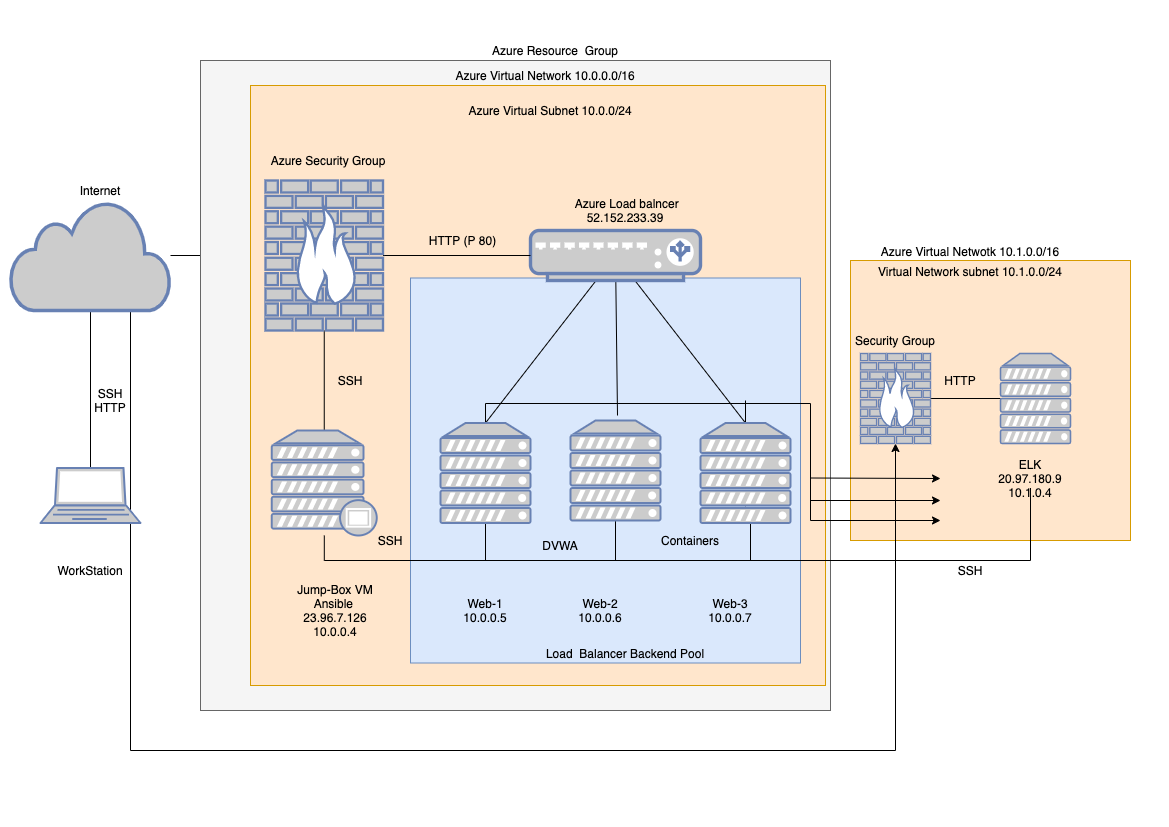

The diagram above was exported from draw.io. Its source (the exported page's mxGraphModel, read from the mxfile embedded in the PNG):
<mxGraphModel dx="946" dy="589" grid="1" gridSize="10" guides="1" tooltips="1" connect="1" arrows="1" fold="1" page="1" pageScale="1" pageWidth="1169" pageHeight="827" math="0" shadow="0">
  <root>
    <mxCell id="0" />
    <mxCell id="1" parent="0" />
    <mxCell id="21YhaRY7R-zmbAKTdNi5-20" value="" style="rounded=0;whiteSpace=wrap;html=1;fillColor=#ffe6cc;strokeColor=#d79b00;" vertex="1" parent="1">
      <mxGeometry x="850" y="260" width="280" height="280" as="geometry" />
    </mxCell>
    <mxCell id="nXLKeicXN5qZ1b-i1-rq-30" style="rounded=0;orthogonalLoop=1;jettySize=auto;html=1;exitX=0.5;exitY=1;exitDx=0;exitDy=0;exitPerimeter=0;endArrow=none;endFill=0;" parent="1" source="nXLKeicXN5qZ1b-i1-rq-1" target="nXLKeicXN5qZ1b-i1-rq-2" edge="1">
      <mxGeometry relative="1" as="geometry" />
    </mxCell>
    <mxCell id="T2dqR2NQuA6F5JIFFR1R-10" style="edgeStyle=none;rounded=0;orthogonalLoop=1;jettySize=auto;html=1;endArrow=none;endFill=0;" parent="1" source="nXLKeicXN5qZ1b-i1-rq-1" target="nXLKeicXN5qZ1b-i1-rq-15" edge="1">
      <mxGeometry relative="1" as="geometry" />
    </mxCell>
    <mxCell id="21YhaRY7R-zmbAKTdNi5-25" style="edgeStyle=orthogonalEdgeStyle;rounded=0;orthogonalLoop=1;jettySize=auto;html=1;startArrow=none;startFill=0;endArrow=classic;endFill=1;" edge="1" parent="1" source="nXLKeicXN5qZ1b-i1-rq-1" target="21YhaRY7R-zmbAKTdNi5-2">
      <mxGeometry relative="1" as="geometry">
        <mxPoint x="1030" y="740" as="targetPoint" />
        <Array as="points">
          <mxPoint x="130" y="750" />
          <mxPoint x="895" y="750" />
        </Array>
      </mxGeometry>
    </mxCell>
    <mxCell id="nXLKeicXN5qZ1b-i1-rq-1" value="" style="html=1;outlineConnect=0;fillColor=#CCCCCC;strokeColor=#6881B3;gradientColor=none;gradientDirection=north;strokeWidth=2;shape=mxgraph.networks.cloud;fontColor=#ffffff;" parent="1" vertex="1">
      <mxGeometry x="10" y="200" width="160" height="110" as="geometry" />
    </mxCell>
    <mxCell id="nXLKeicXN5qZ1b-i1-rq-2" value="" style="fontColor=#0066CC;verticalAlign=top;verticalLabelPosition=bottom;labelPosition=center;align=center;html=1;outlineConnect=0;fillColor=#CCCCCC;strokeColor=#6881B3;gradientColor=none;gradientDirection=north;strokeWidth=2;shape=mxgraph.networks.laptop;" parent="1" vertex="1">
      <mxGeometry x="40" y="467.5" width="100" height="55" as="geometry" />
    </mxCell>
    <mxCell id="nXLKeicXN5qZ1b-i1-rq-3" value="" style="rounded=0;whiteSpace=wrap;html=1;fillColor=#f5f5f5;strokeColor=#666666;fontColor=#333333;" parent="1" vertex="1">
      <mxGeometry x="200" y="60" width="630" height="650" as="geometry" />
    </mxCell>
    <mxCell id="nXLKeicXN5qZ1b-i1-rq-4" value="" style="rounded=0;whiteSpace=wrap;html=1;fillColor=#ffe6cc;strokeColor=#d79b00;" parent="1" vertex="1">
      <mxGeometry x="250" y="85" width="575" height="600" as="geometry" />
    </mxCell>
    <mxCell id="nXLKeicXN5qZ1b-i1-rq-5" value="" style="rounded=0;whiteSpace=wrap;html=1;direction=south;fillColor=#dae8fc;strokeColor=#6c8ebf;" parent="1" vertex="1">
      <mxGeometry x="410" y="277.5" width="390" height="385" as="geometry" />
    </mxCell>
    <mxCell id="T2dqR2NQuA6F5JIFFR1R-16" value="" style="edgeStyle=none;rounded=0;orthogonalLoop=1;jettySize=auto;html=1;endArrow=none;endFill=0;" parent="1" source="nXLKeicXN5qZ1b-i1-rq-10" target="nXLKeicXN5qZ1b-i1-rq-15" edge="1">
      <mxGeometry relative="1" as="geometry" />
    </mxCell>
    <mxCell id="T2dqR2NQuA6F5JIFFR1R-33" style="edgeStyle=orthogonalEdgeStyle;rounded=0;orthogonalLoop=1;jettySize=auto;html=1;endArrow=none;endFill=0;entryX=0.5;entryY=1;entryDx=0;entryDy=0;entryPerimeter=0;" parent="1" source="nXLKeicXN5qZ1b-i1-rq-10" edge="1" target="T2dqR2NQuA6F5JIFFR1R-3">
      <mxGeometry relative="1" as="geometry">
        <mxPoint x="750" y="550" as="targetPoint" />
        <Array as="points">
          <mxPoint x="324" y="560" />
          <mxPoint x="750" y="560" />
          <mxPoint x="750" y="523" />
        </Array>
      </mxGeometry>
    </mxCell>
    <mxCell id="nXLKeicXN5qZ1b-i1-rq-10" value="" style="fontColor=#0066CC;verticalAlign=top;verticalLabelPosition=bottom;labelPosition=center;align=center;html=1;outlineConnect=0;fillColor=#CCCCCC;strokeColor=#6881B3;gradientColor=none;gradientDirection=north;strokeWidth=2;shape=mxgraph.networks.proxy_server;" parent="1" vertex="1">
      <mxGeometry x="271.25" y="430" width="105" height="105" as="geometry" />
    </mxCell>
    <mxCell id="T2dqR2NQuA6F5JIFFR1R-2" style="edgeStyle=none;rounded=0;orthogonalLoop=1;jettySize=auto;html=1;exitX=0.5;exitY=1;exitDx=0;exitDy=0;exitPerimeter=0;endArrow=none;endFill=0;" parent="1" source="nXLKeicXN5qZ1b-i1-rq-14" target="nXLKeicXN5qZ1b-i1-rq-5" edge="1">
      <mxGeometry relative="1" as="geometry" />
    </mxCell>
    <mxCell id="T2dqR2NQuA6F5JIFFR1R-13" style="edgeStyle=none;rounded=0;orthogonalLoop=1;jettySize=auto;html=1;entryX=0.5;entryY=0;entryDx=0;entryDy=0;entryPerimeter=0;endArrow=none;endFill=0;" parent="1" source="nXLKeicXN5qZ1b-i1-rq-14" target="T2dqR2NQuA6F5JIFFR1R-5" edge="1">
      <mxGeometry relative="1" as="geometry" />
    </mxCell>
    <mxCell id="T2dqR2NQuA6F5JIFFR1R-14" style="edgeStyle=none;rounded=0;orthogonalLoop=1;jettySize=auto;html=1;endArrow=none;endFill=0;" parent="1" source="nXLKeicXN5qZ1b-i1-rq-14" edge="1">
      <mxGeometry relative="1" as="geometry">
        <mxPoint x="617" y="415" as="targetPoint" />
      </mxGeometry>
    </mxCell>
    <mxCell id="T2dqR2NQuA6F5JIFFR1R-15" style="edgeStyle=none;rounded=0;orthogonalLoop=1;jettySize=auto;html=1;entryX=0.5;entryY=0;entryDx=0;entryDy=0;entryPerimeter=0;endArrow=none;endFill=0;" parent="1" source="nXLKeicXN5qZ1b-i1-rq-14" target="T2dqR2NQuA6F5JIFFR1R-3" edge="1">
      <mxGeometry relative="1" as="geometry" />
    </mxCell>
    <mxCell id="nXLKeicXN5qZ1b-i1-rq-14" value="" style="fontColor=#0066CC;verticalAlign=top;verticalLabelPosition=bottom;labelPosition=center;align=center;html=1;outlineConnect=0;fillColor=#CCCCCC;strokeColor=#6881B3;gradientColor=none;gradientDirection=north;strokeWidth=2;shape=mxgraph.networks.load_balancer;" parent="1" vertex="1">
      <mxGeometry x="530" y="230" width="170" height="50" as="geometry" />
    </mxCell>
    <mxCell id="T2dqR2NQuA6F5JIFFR1R-12" style="edgeStyle=none;rounded=0;orthogonalLoop=1;jettySize=auto;html=1;endArrow=none;endFill=0;" parent="1" source="nXLKeicXN5qZ1b-i1-rq-15" target="nXLKeicXN5qZ1b-i1-rq-14" edge="1">
      <mxGeometry relative="1" as="geometry" />
    </mxCell>
    <mxCell id="nXLKeicXN5qZ1b-i1-rq-15" value="" style="fontColor=#0066CC;verticalAlign=top;verticalLabelPosition=bottom;labelPosition=center;align=center;html=1;outlineConnect=0;fillColor=#CCCCCC;strokeColor=#6881B3;gradientColor=none;gradientDirection=north;strokeWidth=2;shape=mxgraph.networks.firewall;" parent="1" vertex="1">
      <mxGeometry x="265" y="180" width="117.5" height="150" as="geometry" />
    </mxCell>
    <mxCell id="nXLKeicXN5qZ1b-i1-rq-27" style="edgeStyle=none;rounded=0;orthogonalLoop=1;jettySize=auto;html=1;exitX=1;exitY=0.5;exitDx=0;exitDy=0;exitPerimeter=0;" parent="1" source="nXLKeicXN5qZ1b-i1-rq-15" target="nXLKeicXN5qZ1b-i1-rq-15" edge="1">
      <mxGeometry relative="1" as="geometry" />
    </mxCell>
    <mxCell id="T2dqR2NQuA6F5JIFFR1R-30" style="edgeStyle=orthogonalEdgeStyle;rounded=0;orthogonalLoop=1;jettySize=auto;html=1;endArrow=none;endFill=0;" parent="1" source="T2dqR2NQuA6F5JIFFR1R-3" target="nXLKeicXN5qZ1b-i1-rq-4" edge="1">
      <mxGeometry relative="1" as="geometry">
        <Array as="points">
          <mxPoint x="390" y="600" />
          <mxPoint x="390" y="600" />
        </Array>
      </mxGeometry>
    </mxCell>
    <mxCell id="T2dqR2NQuA6F5JIFFR1R-35" style="edgeStyle=none;rounded=0;orthogonalLoop=1;jettySize=auto;html=1;endArrow=none;endFill=0;" parent="1" edge="1">
      <mxGeometry relative="1" as="geometry">
        <mxPoint x="1030" y="560" as="targetPoint" />
        <mxPoint x="745" y="560" as="sourcePoint" />
      </mxGeometry>
    </mxCell>
    <mxCell id="21YhaRY7R-zmbAKTdNi5-21" style="edgeStyle=none;rounded=0;orthogonalLoop=1;jettySize=auto;html=1;startArrow=none;startFill=0;endArrow=none;endFill=0;" edge="1" parent="1" source="T2dqR2NQuA6F5JIFFR1R-3">
      <mxGeometry relative="1" as="geometry">
        <mxPoint x="745" y="400" as="targetPoint" />
      </mxGeometry>
    </mxCell>
    <mxCell id="T2dqR2NQuA6F5JIFFR1R-3" value="" style="fontColor=#0066CC;verticalAlign=top;verticalLabelPosition=bottom;labelPosition=center;align=center;html=1;outlineConnect=0;fillColor=#CCCCCC;strokeColor=#6881B3;gradientColor=none;gradientDirection=north;strokeWidth=2;shape=mxgraph.networks.server;" parent="1" vertex="1">
      <mxGeometry x="700" y="422.5" width="90" height="100" as="geometry" />
    </mxCell>
    <mxCell id="T2dqR2NQuA6F5JIFFR1R-36" style="edgeStyle=none;rounded=0;orthogonalLoop=1;jettySize=auto;html=1;endArrow=none;endFill=0;" parent="1" source="T2dqR2NQuA6F5JIFFR1R-4" edge="1">
      <mxGeometry relative="1" as="geometry">
        <mxPoint x="615" y="560" as="targetPoint" />
      </mxGeometry>
    </mxCell>
    <mxCell id="T2dqR2NQuA6F5JIFFR1R-4" value="" style="fontColor=#0066CC;verticalAlign=top;verticalLabelPosition=bottom;labelPosition=center;align=center;html=1;outlineConnect=0;fillColor=#CCCCCC;strokeColor=#6881B3;gradientColor=none;gradientDirection=north;strokeWidth=2;shape=mxgraph.networks.server;" parent="1" vertex="1">
      <mxGeometry x="570" y="420" width="90" height="100" as="geometry" />
    </mxCell>
    <mxCell id="T2dqR2NQuA6F5JIFFR1R-37" style="edgeStyle=none;rounded=0;orthogonalLoop=1;jettySize=auto;html=1;endArrow=none;endFill=0;" parent="1" source="T2dqR2NQuA6F5JIFFR1R-5" edge="1">
      <mxGeometry relative="1" as="geometry">
        <mxPoint x="485" y="560" as="targetPoint" />
      </mxGeometry>
    </mxCell>
    <mxCell id="21YhaRY7R-zmbAKTdNi5-16" style="edgeStyle=orthogonalEdgeStyle;rounded=0;orthogonalLoop=1;jettySize=auto;html=1;endArrow=classic;endFill=1;" edge="1" parent="1" source="T2dqR2NQuA6F5JIFFR1R-5">
      <mxGeometry relative="1" as="geometry">
        <mxPoint x="940" y="520" as="targetPoint" />
        <Array as="points">
          <mxPoint x="485" y="403" />
          <mxPoint x="810" y="403" />
          <mxPoint x="810" y="520" />
        </Array>
      </mxGeometry>
    </mxCell>
    <mxCell id="T2dqR2NQuA6F5JIFFR1R-5" value="" style="fontColor=#0066CC;verticalAlign=top;verticalLabelPosition=bottom;labelPosition=center;align=center;html=1;outlineConnect=0;fillColor=#CCCCCC;strokeColor=#6881B3;gradientColor=none;gradientDirection=north;strokeWidth=2;shape=mxgraph.networks.server;" parent="1" vertex="1">
      <mxGeometry x="440" y="422.5" width="90" height="100" as="geometry" />
    </mxCell>
    <mxCell id="T2dqR2NQuA6F5JIFFR1R-17" value="SSH&lt;br&gt;HTTP" style="text;html=1;strokeColor=none;fillColor=none;align=center;verticalAlign=middle;whiteSpace=wrap;rounded=0;" parent="1" vertex="1">
      <mxGeometry x="90" y="390" width="40" height="20" as="geometry" />
    </mxCell>
    <mxCell id="T2dqR2NQuA6F5JIFFR1R-19" value="Internet" style="text;html=1;strokeColor=none;fillColor=none;align=center;verticalAlign=middle;whiteSpace=wrap;rounded=0;" parent="1" vertex="1">
      <mxGeometry x="80" y="180" width="40" height="20" as="geometry" />
    </mxCell>
    <mxCell id="T2dqR2NQuA6F5JIFFR1R-20" value="Azure Security Group" style="text;html=1;strokeColor=none;fillColor=none;align=center;verticalAlign=middle;whiteSpace=wrap;rounded=0;" parent="1" vertex="1">
      <mxGeometry x="265" y="150" width="126.25" height="20" as="geometry" />
    </mxCell>
    <mxCell id="T2dqR2NQuA6F5JIFFR1R-21" value="SSH" style="text;html=1;strokeColor=none;fillColor=none;align=center;verticalAlign=middle;whiteSpace=wrap;rounded=0;" parent="1" vertex="1">
      <mxGeometry x="330" y="370" width="40" height="20" as="geometry" />
    </mxCell>
    <mxCell id="T2dqR2NQuA6F5JIFFR1R-22" value="HTTP (P 80)" style="text;html=1;strokeColor=none;fillColor=none;align=center;verticalAlign=middle;whiteSpace=wrap;rounded=0;" parent="1" vertex="1">
      <mxGeometry x="425" y="230" width="75" height="20" as="geometry" />
    </mxCell>
    <mxCell id="T2dqR2NQuA6F5JIFFR1R-38" value="DVWA" style="text;html=1;strokeColor=none;fillColor=none;align=center;verticalAlign=middle;whiteSpace=wrap;rounded=0;" parent="1" vertex="1">
      <mxGeometry x="540" y="535" width="40" height="20" as="geometry" />
    </mxCell>
    <mxCell id="T2dqR2NQuA6F5JIFFR1R-39" value="Containers" style="text;html=1;strokeColor=none;fillColor=none;align=center;verticalAlign=middle;whiteSpace=wrap;rounded=0;" parent="1" vertex="1">
      <mxGeometry x="670" y="530" width="40" height="20" as="geometry" />
    </mxCell>
    <mxCell id="T2dqR2NQuA6F5JIFFR1R-40" value="Web-1 10.0.0.5" style="text;html=1;strokeColor=none;fillColor=none;align=center;verticalAlign=middle;whiteSpace=wrap;rounded=0;" parent="1" vertex="1">
      <mxGeometry x="465" y="600" width="40" height="20" as="geometry" />
    </mxCell>
    <mxCell id="T2dqR2NQuA6F5JIFFR1R-41" value="Web-2 10.0.0.6" style="text;html=1;strokeColor=none;fillColor=none;align=center;verticalAlign=middle;whiteSpace=wrap;rounded=0;" parent="1" vertex="1">
      <mxGeometry x="580" y="600" width="40" height="20" as="geometry" />
    </mxCell>
    <mxCell id="T2dqR2NQuA6F5JIFFR1R-42" value="Web-3 10.0.0.7" style="text;html=1;strokeColor=none;fillColor=none;align=center;verticalAlign=middle;whiteSpace=wrap;rounded=0;" parent="1" vertex="1">
      <mxGeometry x="710" y="600" width="40" height="20" as="geometry" />
    </mxCell>
    <mxCell id="T2dqR2NQuA6F5JIFFR1R-43" value="Jump-Box VM Ansible&amp;nbsp; 23.96.7.126 10.0.0.4" style="text;html=1;strokeColor=none;fillColor=none;align=center;verticalAlign=middle;whiteSpace=wrap;rounded=0;" parent="1" vertex="1">
      <mxGeometry x="290" y="600" width="90" height="20" as="geometry" />
    </mxCell>
    <mxCell id="T2dqR2NQuA6F5JIFFR1R-44" value="&amp;nbsp;Azure Load balncer 52.152.233.39" style="text;html=1;strokeColor=none;fillColor=none;align=center;verticalAlign=middle;whiteSpace=wrap;rounded=0;" parent="1" vertex="1">
      <mxGeometry x="560" y="200" width="130" height="20" as="geometry" />
    </mxCell>
    <mxCell id="T2dqR2NQuA6F5JIFFR1R-45" value="Azure Resource&amp;nbsp; Group" style="text;html=1;strokeColor=none;fillColor=none;align=center;verticalAlign=middle;whiteSpace=wrap;rounded=0;" parent="1" vertex="1">
      <mxGeometry x="460" y="40" width="190" height="20" as="geometry" />
    </mxCell>
    <mxCell id="T2dqR2NQuA6F5JIFFR1R-46" value="Azure Virtual Network 10.0.0.0/16" style="text;html=1;strokeColor=none;fillColor=none;align=center;verticalAlign=middle;whiteSpace=wrap;rounded=0;" parent="1" vertex="1">
      <mxGeometry x="450" y="65" width="190" height="20" as="geometry" />
    </mxCell>
    <mxCell id="T2dqR2NQuA6F5JIFFR1R-47" value="Azure Virtual Subnet 10.0.0/24" style="text;html=1;strokeColor=none;fillColor=none;align=center;verticalAlign=middle;whiteSpace=wrap;rounded=0;" parent="1" vertex="1">
      <mxGeometry x="440" y="100" width="220" height="20" as="geometry" />
    </mxCell>
    <mxCell id="T2dqR2NQuA6F5JIFFR1R-48" value="SSH" style="text;html=1;strokeColor=none;fillColor=none;align=center;verticalAlign=middle;whiteSpace=wrap;rounded=0;" parent="1" vertex="1">
      <mxGeometry x="370" y="530" width="40" height="20" as="geometry" />
    </mxCell>
    <mxCell id="T2dqR2NQuA6F5JIFFR1R-52" value="WorkStation" style="text;html=1;strokeColor=none;fillColor=none;align=center;verticalAlign=middle;whiteSpace=wrap;rounded=0;" parent="1" vertex="1">
      <mxGeometry x="70" y="560" width="40" height="20" as="geometry" />
    </mxCell>
    <mxCell id="T2dqR2NQuA6F5JIFFR1R-53" value="Load&amp;nbsp; Balancer Backend Pool" style="text;html=1;strokeColor=none;fillColor=none;align=center;verticalAlign=middle;whiteSpace=wrap;rounded=0;" parent="1" vertex="1">
      <mxGeometry x="500" y="642.5" width="250" height="20" as="geometry" />
    </mxCell>
    <mxCell id="21YhaRY7R-zmbAKTdNi5-13" style="edgeStyle=none;rounded=0;orthogonalLoop=1;jettySize=auto;html=1;entryX=0;entryY=0.5;entryDx=0;entryDy=0;entryPerimeter=0;endArrow=none;endFill=0;" edge="1" parent="1" source="21YhaRY7R-zmbAKTdNi5-2" target="21YhaRY7R-zmbAKTdNi5-3">
      <mxGeometry relative="1" as="geometry" />
    </mxCell>
    <mxCell id="21YhaRY7R-zmbAKTdNi5-2" value="" style="fontColor=#0066CC;verticalAlign=top;verticalLabelPosition=bottom;labelPosition=center;align=center;html=1;outlineConnect=0;fillColor=#CCCCCC;strokeColor=#6881B3;gradientColor=none;gradientDirection=north;strokeWidth=2;shape=mxgraph.networks.firewall;" vertex="1" parent="1">
      <mxGeometry x="860" y="353" width="70" height="90" as="geometry" />
    </mxCell>
    <mxCell id="21YhaRY7R-zmbAKTdNi5-3" value="" style="fontColor=#0066CC;verticalAlign=top;verticalLabelPosition=bottom;labelPosition=center;align=center;html=1;outlineConnect=0;fillColor=#CCCCCC;strokeColor=#6881B3;gradientColor=none;gradientDirection=north;strokeWidth=2;shape=mxgraph.networks.server;" vertex="1" parent="1">
      <mxGeometry x="1000" y="353" width="70" height="90" as="geometry" />
    </mxCell>
    <mxCell id="21YhaRY7R-zmbAKTdNi5-12" style="edgeStyle=none;rounded=0;orthogonalLoop=1;jettySize=auto;html=1;endArrow=none;endFill=0;" edge="1" parent="1" source="21YhaRY7R-zmbAKTdNi5-6">
      <mxGeometry relative="1" as="geometry">
        <mxPoint x="1030" y="560" as="targetPoint" />
      </mxGeometry>
    </mxCell>
    <mxCell id="21YhaRY7R-zmbAKTdNi5-18" style="rounded=0;orthogonalLoop=1;jettySize=auto;html=1;endArrow=none;endFill=0;startArrow=classic;startFill=1;" edge="1" parent="1">
      <mxGeometry relative="1" as="geometry">
        <mxPoint x="810" y="477.5" as="targetPoint" />
        <mxPoint x="940" y="478" as="sourcePoint" />
      </mxGeometry>
    </mxCell>
    <mxCell id="21YhaRY7R-zmbAKTdNi5-19" style="edgeStyle=none;rounded=0;orthogonalLoop=1;jettySize=auto;html=1;endArrow=none;endFill=0;startArrow=classic;startFill=1;" edge="1" parent="1">
      <mxGeometry relative="1" as="geometry">
        <mxPoint x="810" y="500" as="targetPoint" />
        <mxPoint x="940" y="500" as="sourcePoint" />
      </mxGeometry>
    </mxCell>
    <mxCell id="21YhaRY7R-zmbAKTdNi5-6" value="ELK 20.97.180.9 10.1.0.4" style="text;html=1;strokeColor=none;fillColor=none;align=center;verticalAlign=middle;whiteSpace=wrap;rounded=0;" vertex="1" parent="1">
      <mxGeometry x="1010" y="467.5" width="40" height="20" as="geometry" />
    </mxCell>
    <mxCell id="21YhaRY7R-zmbAKTdNi5-7" value="Azure Virtual Netwotk 10.1.0.0/16" style="text;html=1;strokeColor=none;fillColor=none;align=center;verticalAlign=middle;whiteSpace=wrap;rounded=0;" vertex="1" parent="1">
      <mxGeometry x="870" y="241" width="200" height="20" as="geometry" />
    </mxCell>
    <mxCell id="21YhaRY7R-zmbAKTdNi5-8" value="Virtual Network subnet 10.1.0.0/24" style="text;html=1;strokeColor=none;fillColor=none;align=center;verticalAlign=middle;whiteSpace=wrap;rounded=0;" vertex="1" parent="1">
      <mxGeometry x="865" y="261" width="210" height="20" as="geometry" />
    </mxCell>
    <mxCell id="21YhaRY7R-zmbAKTdNi5-9" value="Security Group" style="text;html=1;strokeColor=none;fillColor=none;align=center;verticalAlign=middle;whiteSpace=wrap;rounded=0;" vertex="1" parent="1">
      <mxGeometry x="850" y="330" width="90" height="20" as="geometry" />
    </mxCell>
    <mxCell id="21YhaRY7R-zmbAKTdNi5-10" value="HTTP" style="text;html=1;strokeColor=none;fillColor=none;align=center;verticalAlign=middle;whiteSpace=wrap;rounded=0;" vertex="1" parent="1">
      <mxGeometry x="940" y="370" width="40" height="20" as="geometry" />
    </mxCell>
    <mxCell id="21YhaRY7R-zmbAKTdNi5-11" value="SSH" style="text;html=1;strokeColor=none;fillColor=none;align=center;verticalAlign=middle;whiteSpace=wrap;rounded=0;" vertex="1" parent="1">
      <mxGeometry x="950" y="560" width="40" height="20" as="geometry" />
    </mxCell>
  </root>
</mxGraphModel>